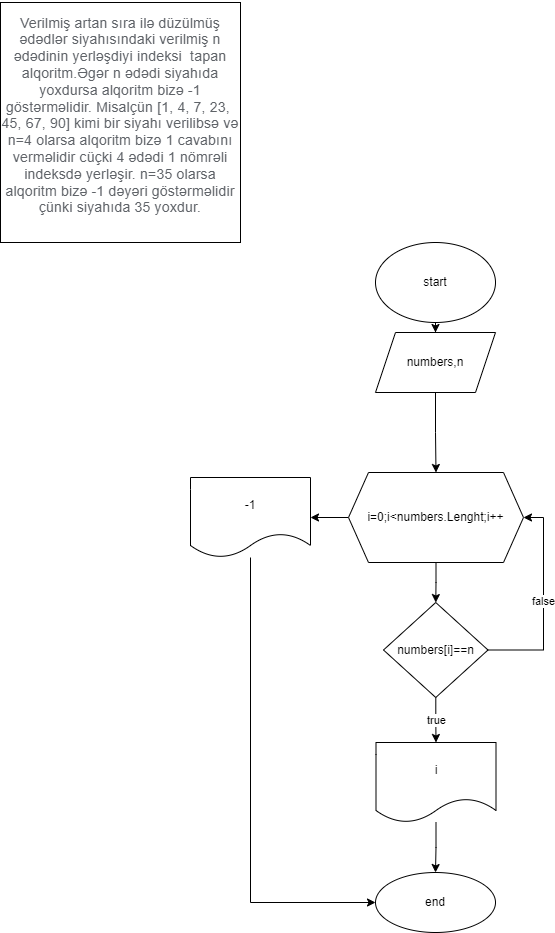

The diagram above was exported from draw.io. Its source (the exported page's mxGraphModel, read from the mxfile embedded in the PNG):
<mxGraphModel dx="1888" dy="1671" grid="1" gridSize="10" guides="1" tooltips="1" connect="1" arrows="1" fold="1" page="1" pageScale="1" pageWidth="850" pageHeight="1100" math="0" shadow="0">
  <root>
    <mxCell id="0" />
    <mxCell id="1" parent="0" />
    <mxCell id="5uirduX4JOAOF9OtZmYt-1" value="&#10;&lt;span style=&quot;color: rgb(95, 99, 104); font-family: Roboto, Helvetica, Arial, sans-serif; font-size: 14px; font-style: normal; font-variant-ligatures: normal; font-variant-caps: normal; font-weight: 400; letter-spacing: 0.2px; orphans: 2; text-align: start; text-indent: 0px; text-transform: none; widows: 2; word-spacing: 0px; -webkit-text-stroke-width: 0px; background-color: rgb(255, 255, 255); text-decoration-thickness: initial; text-decoration-style: initial; text-decoration-color: initial; float: none; display: inline !important;&quot;&gt;Verilmiş artan sıra ilə düzülmüş ədədlər siyahısındaki verilmiş n ədədinin yerləşdiyi indeksi&amp;nbsp; tapan alqoritm.Əgər n ədədi siyahıda yoxdursa alqoritm bizə -1 göstərməlidir. Misalçün [1, 4, 7, 23,&amp;nbsp; 45, 67, 90] kimi bir siyahı verilibsə və n=4 olarsa alqoritm bizə 1 cavabını verməlidir cüçki 4 ədədi 1 nömrəli indeksdə yerləşir. n=35 olarsa alqoritm bizə -1 dəyəri göstərməlidir çünki siyahıda 35 yoxdur.&lt;/span&gt;&#10;&#10;" style="whiteSpace=wrap;html=1;aspect=fixed;" parent="1" vertex="1">
      <mxGeometry x="-10" y="-140" width="240" height="240" as="geometry" />
    </mxCell>
    <mxCell id="5uirduX4JOAOF9OtZmYt-4" value="" style="edgeStyle=orthogonalEdgeStyle;rounded=0;orthogonalLoop=1;jettySize=auto;html=1;" parent="1" source="5uirduX4JOAOF9OtZmYt-2" target="5uirduX4JOAOF9OtZmYt-3" edge="1">
      <mxGeometry relative="1" as="geometry" />
    </mxCell>
    <mxCell id="5uirduX4JOAOF9OtZmYt-2" value="start" style="ellipse;whiteSpace=wrap;html=1;" parent="1" vertex="1">
      <mxGeometry x="365" y="100" width="120" height="80" as="geometry" />
    </mxCell>
    <mxCell id="ZOG55LWcoYoF7QGAbads-2" value="" style="edgeStyle=orthogonalEdgeStyle;rounded=0;orthogonalLoop=1;jettySize=auto;html=1;" edge="1" parent="1" source="5uirduX4JOAOF9OtZmYt-3" target="5uirduX4JOAOF9OtZmYt-5">
      <mxGeometry relative="1" as="geometry" />
    </mxCell>
    <mxCell id="5uirduX4JOAOF9OtZmYt-3" value="numbers,n" style="shape=parallelogram;perimeter=parallelogramPerimeter;whiteSpace=wrap;html=1;fixedSize=1;" parent="1" vertex="1">
      <mxGeometry x="365" y="190" width="120" height="60" as="geometry" />
    </mxCell>
    <mxCell id="5uirduX4JOAOF9OtZmYt-9" value="" style="edgeStyle=orthogonalEdgeStyle;rounded=0;orthogonalLoop=1;jettySize=auto;html=1;" parent="1" source="5uirduX4JOAOF9OtZmYt-5" target="5uirduX4JOAOF9OtZmYt-8" edge="1">
      <mxGeometry relative="1" as="geometry" />
    </mxCell>
    <mxCell id="5uirduX4JOAOF9OtZmYt-17" value="" style="edgeStyle=orthogonalEdgeStyle;rounded=0;orthogonalLoop=1;jettySize=auto;html=1;" parent="1" source="5uirduX4JOAOF9OtZmYt-5" target="5uirduX4JOAOF9OtZmYt-16" edge="1">
      <mxGeometry relative="1" as="geometry" />
    </mxCell>
    <mxCell id="5uirduX4JOAOF9OtZmYt-5" value="i=0;i&amp;lt;numbers.Lenght;i++" style="shape=hexagon;perimeter=hexagonPerimeter2;whiteSpace=wrap;html=1;fixedSize=1;" parent="1" vertex="1">
      <mxGeometry x="338" y="330" width="175" height="90" as="geometry" />
    </mxCell>
    <mxCell id="5uirduX4JOAOF9OtZmYt-11" value="true" style="edgeStyle=orthogonalEdgeStyle;rounded=0;orthogonalLoop=1;jettySize=auto;html=1;" parent="1" source="5uirduX4JOAOF9OtZmYt-8" target="5uirduX4JOAOF9OtZmYt-10" edge="1">
      <mxGeometry relative="1" as="geometry" />
    </mxCell>
    <mxCell id="5uirduX4JOAOF9OtZmYt-20" value="false" style="edgeStyle=orthogonalEdgeStyle;rounded=0;orthogonalLoop=1;jettySize=auto;html=1;exitX=1;exitY=0.5;exitDx=0;exitDy=0;entryX=1;entryY=0.5;entryDx=0;entryDy=0;" parent="1" source="5uirduX4JOAOF9OtZmYt-8" target="5uirduX4JOAOF9OtZmYt-5" edge="1">
      <mxGeometry relative="1" as="geometry" />
    </mxCell>
    <mxCell id="5uirduX4JOAOF9OtZmYt-8" value="numbers[i]==n" style="rhombus;whiteSpace=wrap;html=1;" parent="1" vertex="1">
      <mxGeometry x="373" y="460" width="104.5" height="95" as="geometry" />
    </mxCell>
    <mxCell id="5uirduX4JOAOF9OtZmYt-13" value="" style="edgeStyle=orthogonalEdgeStyle;rounded=0;orthogonalLoop=1;jettySize=auto;html=1;" parent="1" source="5uirduX4JOAOF9OtZmYt-10" target="5uirduX4JOAOF9OtZmYt-12" edge="1">
      <mxGeometry relative="1" as="geometry" />
    </mxCell>
    <mxCell id="5uirduX4JOAOF9OtZmYt-10" value="i" style="shape=document;whiteSpace=wrap;html=1;boundedLbl=1;" parent="1" vertex="1">
      <mxGeometry x="365.5" y="600" width="120" height="80" as="geometry" />
    </mxCell>
    <mxCell id="5uirduX4JOAOF9OtZmYt-12" value="end" style="ellipse;whiteSpace=wrap;html=1;" parent="1" vertex="1">
      <mxGeometry x="365" y="730" width="120" height="60" as="geometry" />
    </mxCell>
    <mxCell id="5uirduX4JOAOF9OtZmYt-18" style="edgeStyle=orthogonalEdgeStyle;rounded=0;orthogonalLoop=1;jettySize=auto;html=1;entryX=0;entryY=0.5;entryDx=0;entryDy=0;" parent="1" source="5uirduX4JOAOF9OtZmYt-16" target="5uirduX4JOAOF9OtZmYt-12" edge="1">
      <mxGeometry relative="1" as="geometry">
        <Array as="points">
          <mxPoint x="240" y="760" />
        </Array>
      </mxGeometry>
    </mxCell>
    <mxCell id="5uirduX4JOAOF9OtZmYt-16" value="-1" style="shape=document;whiteSpace=wrap;html=1;boundedLbl=1;" parent="1" vertex="1">
      <mxGeometry x="180" y="335" width="120" height="80" as="geometry" />
    </mxCell>
  </root>
</mxGraphModel>